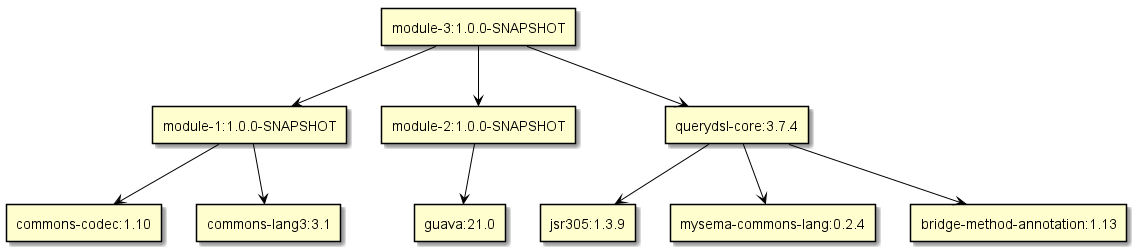

The diagram above was rendered by PlantUML. Its source (embedded in the PNG):
@startuml
skinparam rectangle {
  BackgroundColor<<test>> lightGreen
  BackgroundColor<<runtime>> lightBlue
  BackgroundColor<<provided>> lightGray
}
rectangle "module-1:1.0.0-SNAPSHOT" as com_github_ferstl_module_1_jar
rectangle "commons-codec:1.10" as commons_codec_commons_codec_jar
rectangle "commons-lang3:3.1" as org_apache_commons_commons_lang3_jar
rectangle "module-3:1.0.0-SNAPSHOT" as com_github_ferstl_module_3_jar
rectangle "module-2:1.0.0-SNAPSHOT" as com_github_ferstl_module_2_jar
rectangle "guava:21.0" as com_google_guava_guava_jar
rectangle "querydsl-core:3.7.4" as com_mysema_querydsl_querydsl_core_jar
rectangle "jsr305:1.3.9" as com_google_code_findbugs_jsr305_jar
rectangle "mysema-commons-lang:0.2.4" as com_mysema_commons_mysema_commons_lang_jar
rectangle "bridge-method-annotation:1.13" as com_infradna_tool_bridge_method_annotation_jar
com_github_ferstl_module_1_jar -[#000000]-> commons_codec_commons_codec_jar
com_github_ferstl_module_1_jar -[#000000]-> org_apache_commons_commons_lang3_jar
com_github_ferstl_module_3_jar -[#000000]-> com_github_ferstl_module_1_jar
com_github_ferstl_module_2_jar -[#000000]-> com_google_guava_guava_jar
com_github_ferstl_module_3_jar -[#000000]-> com_github_ferstl_module_2_jar
com_mysema_querydsl_querydsl_core_jar -[#000000]-> com_google_code_findbugs_jsr305_jar
com_mysema_querydsl_querydsl_core_jar -[#000000]-> com_mysema_commons_mysema_commons_lang_jar
com_mysema_querydsl_querydsl_core_jar -[#000000]-> com_infradna_tool_bridge_method_annotation_jar
com_github_ferstl_module_3_jar -[#000000]-> com_mysema_querydsl_querydsl_core_jar
@enduml